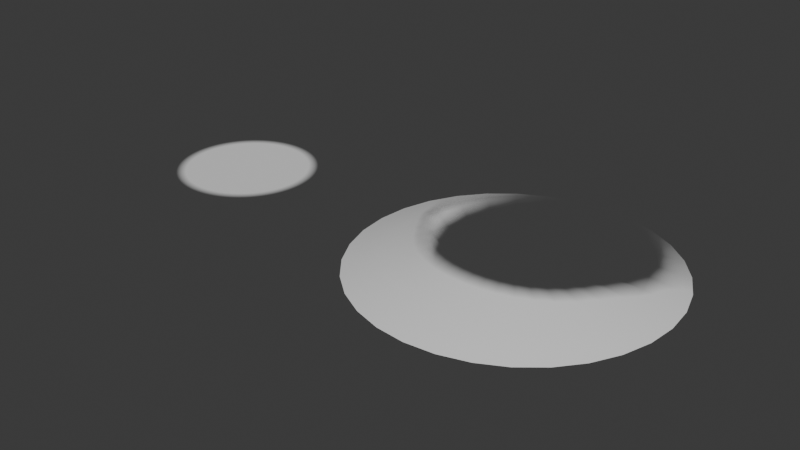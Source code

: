 # Source: Slash.blend  (saved by Blender 4.4.32; exported with 4.5.12 LTS)
import bpy
from mathutils import Matrix  # noqa: F401  (used for matrix-valued properties, if any)

bpy.ops.wm.read_factory_settings(use_empty=True)
scene = bpy.context.scene
scene.name = 'Scene'

# ---- collections
col_collection = bpy.data.collections.new('Collection'); scene.collection.children.link(col_collection)

# ---- materials (node trees are filled in below, after node groups)
mat_material_001 = bpy.data.materials.new('Material.001')
mat_material_001.surface_render_method = 'BLENDED'
mat_material_001.blend_method = 'BLEND'

# ---- node groups
ng_smooth_by_angle = bpy.data.node_groups.new('Smooth by Angle', 'GeometryNodeTree')
_s = ng_smooth_by_angle.interface.new_socket(name='Mesh', in_out='OUTPUT', socket_type='NodeSocketGeometry')
_s = ng_smooth_by_angle.interface.new_socket(name='Mesh', in_out='INPUT', socket_type='NodeSocketGeometry')
_s = ng_smooth_by_angle.interface.new_socket(name='Angle', in_out='INPUT', socket_type='NodeSocketFloat')
_s.subtype = 'ANGLE'
_s.default_value = 0.5236
_s.min_value = 0.0
_s.max_value = 3.142
_s.description = 'Maximum face angle for smooth edges'
_s = ng_smooth_by_angle.interface.new_socket(name='Ignore Sharpness', in_out='INPUT', socket_type='NodeSocketBool')
_s.force_non_field = True
ng_smooth_by_angle.description = 'Set the sharpness of mesh edges based on the angle between the neighboring faces'
ng_smooth_by_angle.is_modifier = True
_N = ng_smooth_by_angle.nodes; _L = ng_smooth_by_angle.links
n0 = _N.new('GeometryNodeSetShadeSmooth'); n0.name = 'Set Shade Smooth'; n0.location = (120, -80)
n0.domain = 'EDGE'
n1 = _N.new('GeometryNodeSetShadeSmooth'); n1.name = 'Set Shade Smooth.001'; n1.location = (300, -80)
n2 = _N.new('NodeGroupOutput'); n2.name = 'Group Output'; n2.location = (480, -80)
n3 = _N.new('GeometryNodeInputMeshEdgeAngle'); n3.name = 'Edge Angle'; n3.location = (-440, -240)
n4 = _N.new('NodeGroupInput'); n4.name = 'Group Input'; n4.location = (-80, -80)
n5 = _N.new('GeometryNodeInputEdgeSmooth'); n5.name = 'Is Edge Smooth'; n5.location = (-260, -120)
n6 = _N.new('GeometryNodeInputShadeSmooth'); n6.name = 'Is Shade Smooth'; n6.location = (-440, -397)
n7 = _N.new('FunctionNodeCompare'); n7.name = 'Compare'; n7.location = (-260, -260)
n7.operation = 'LESS_EQUAL'
n7.inputs[6].default_value = (0.0, 0.0, 0.0, 0.0)
n7.inputs[7].default_value = (0.0, 0.0, 0.0, 0.0)
n8 = _N.new('FunctionNodeBooleanMath'); n8.name = 'Boolean Math.001'; n8.location = (-80, -260)
n9 = _N.new('NodeGroupInput'); n9.name = 'Group Input.001'; n9.location = (-440, -329)
n10 = _N.new('NodeGroupInput'); n10.name = 'Group Input.002'; n10.location = (-259, -189)
n11 = _N.new('FunctionNodeBooleanMath'); n11.name = 'Boolean Math'; n11.location = (-80, -149)
n11.operation = 'OR'
n12 = _N.new('FunctionNodeBooleanMath'); n12.name = 'Boolean Math.002'; n12.location = (-260, -380)
n12.operation = 'OR'
n13 = _N.new('NodeGroupInput'); n13.name = 'Group Input.003'; n13.location = (-440, -460)
_L.new(n3.outputs[0], n7.inputs[0])
_L.new(n1.outputs[0], n2.inputs[0])
_L.new(n9.outputs[1], n7.inputs[1])
_L.new(n7.outputs[0], n8.inputs[0])
_L.new(n4.outputs[0], n0.inputs[0])
_L.new(n0.outputs[0], n1.inputs[0])
_L.new(n8.outputs[0], n0.inputs[2])
_L.new(n10.outputs[2], n11.inputs[1])
_L.new(n5.outputs[0], n11.inputs[0])
_L.new(n11.outputs[0], n0.inputs[1])
_L.new(n13.outputs[2], n12.inputs[1])
_L.new(n6.outputs[0], n12.inputs[0])
_L.new(n12.outputs[0], n8.inputs[1])
n2.is_active_output = True

# ---- material node trees
mat_material_001.use_nodes = True; mat_material_001.node_tree.nodes.clear()
_N = mat_material_001.node_tree.nodes; _L = mat_material_001.node_tree.links
n0 = _N.new('ShaderNodeBsdfPrincipled'); n0.name = 'Principled BSDF'; n0.location = (165, 300)
n1 = _N.new('ShaderNodeOutputMaterial'); n1.name = 'Material Output'; n1.location = (455, 300)
n2 = _N.new('ShaderNodeVectorMath'); n2.name = 'Vector Math'; n2.location = (-484, 222)
n2.operation = 'LENGTH'
n2.inputs[1].default_value = (1.0, 1.0, 1.0)
n3 = _N.new('ShaderNodeMapping'); n3.name = 'Mapping'; n3.location = (-708, 182)
n3.inputs[1].default_value = (-0.5, -0.5, -0.5)
n4 = _N.new('ShaderNodeTexCoord'); n4.name = 'Texture Coordinate'; n4.location = (-888, 182)
n5 = _N.new('ShaderNodeInvert'); n5.name = 'Invert Color'; n5.location = (-295, 264)
n6 = _N.new('ShaderNodeValToRGB'); n6.name = 'Color Ramp'; n6.location = (-90, 272)
while len(n6.color_ramp.elements) > 1: n6.color_ramp.elements.remove(n6.color_ramp.elements[-1])
n6.color_ramp.elements[0].position = 0.3; n6.color_ramp.elements[0].color = (0.0, 0.0, 0.0, 1.0)
_e = n6.color_ramp.elements.new(0.3432); _e.color = (1.0, 1.0, 1.0, 1.0)
_L.new(n0.outputs[0], n1.inputs[0])
_L.new(n4.outputs[2], n3.inputs[0])
_L.new(n3.outputs[0], n2.inputs[0])
_L.new(n2.outputs[1], n5.inputs[1])
_L.new(n5.outputs[0], n6.inputs[0])
_L.new(n6.outputs[0], n0.inputs[4])
n1.is_active_output = True

# ---- world
world_world = bpy.data.worlds.new('World'); scene.world = world_world
world_world.use_nodes = True; world_world.node_tree.nodes.clear()
_N = world_world.node_tree.nodes; _L = world_world.node_tree.links
n0 = _N.new('ShaderNodeOutputWorld'); n0.name = 'World Output'; n0.location = (300, 300)
n1 = _N.new('ShaderNodeBackground'); n1.name = 'Background'; n1.location = (10, 300)
n1.inputs[0].default_value = (0.05088, 0.05088, 0.05088, 1.0)
_L.new(n1.outputs[0], n0.inputs[0])
n0.is_active_output = True
world_world.color = (0.05088, 0.05088, 0.05088)
world_world.sun_shadow_jitter_overblur = 0.0

# ---- meshes
me_cylinder_001 = bpy.data.meshes.new('Cylinder.001')
me_cylinder_001.from_pydata([(-6.043e-09, 0.7675, -0.2919), (-6.043e-09, 0.7675, 0.2919), (0.1497, 0.7527, -0.2919), (0.1497, 0.7527, 0.2919), (0.2937, 0.7091, -0.2919), (0.2937, 0.7091, 0.2919), (0.4264, 0.6381, -0.2919), (0.4264, 0.6381, 0.2919), (0.5427, 0.5427, -0.2919), (0.5427, 0.5427, 0.2919), (0.6381, 0.4264, -0.2919), (0.6381, 0.4264, 0.2919), (0.7091, 0.2937, -0.2919), (0.7091, 0.2937, 0.2919), (0.7527, 0.1497, -0.2919), (0.7527, 0.1497, 0.2919), (0.7675, 2.948e-09, -0.2919), (0.7675, 2.948e-09, 0.2919), (0.7527, -0.1497, -0.2919), (0.7527, -0.1497, 0.2919), (0.7091, -0.2937, -0.2919), (0.7091, -0.2937, 0.2919), (0.6381, -0.4264, -0.2919), (0.6381, -0.4264, 0.2919), (0.5427, -0.5427, -0.2919), (0.5427, -0.5427, 0.2919), (0.4264, -0.6381, -0.2919), (0.4264, -0.6381, 0.2919), (0.2937, -0.7091, -0.2919), (0.2937, -0.7091, 0.2919), (0.1497, -0.7527, -0.2919), (0.1497, -0.7527, 0.2919), (-6.043e-09, -0.7675, -0.2919), (-6.043e-09, -0.7675, 0.2919), (-0.1497, -0.7527, -0.2919), (-0.1497, -0.7527, 0.2919), (-0.2937, -0.7091, -0.2919), (-0.2937, -0.7091, 0.2919), (-0.4264, -0.6381, -0.2919), (-0.4264, -0.6381, 0.2919), (-0.5427, -0.5427, -0.2919), (-0.5427, -0.5427, 0.2919), (-0.6381, -0.4264, -0.2919), (-0.6381, -0.4264, 0.2919), (-0.7091, -0.2937, -0.2919), (-0.7091, -0.2937, 0.2919), (-0.7527, -0.1497, -0.2919), (-0.7527, -0.1497, 0.2919), (-0.7675, 2.948e-09, -0.2919), (-0.7675, 2.948e-09, 0.2919), (-0.7527, 0.1497, -0.2919), (-0.7527, 0.1497, 0.2919), (-0.7091, 0.2937, -0.2919), (-0.7091, 0.2937, 0.2919), (-0.6381, 0.4264, -0.2919), (-0.6381, 0.4264, 0.2919), (-0.5427, 0.5427, -0.2919), (-0.5427, 0.5427, 0.2919), (-0.4264, 0.6381, -0.2919), (-0.4264, 0.6381, 0.2919), (-0.2937, 0.7091, -0.2919), (-0.2937, 0.7091, 0.2919), (-0.1497, 0.7527, -0.2919), (-0.1497, 0.7527, 0.2919), (5.387e-09, 1.533, -0.146), (5.387e-09, 1.533, 0.146), (0.2992, 1.504, 0.146), (0.2992, 1.504, -0.146), (0.5868, 1.417, 0.146), (0.5868, 1.417, -0.146), (0.8519, 1.275, 0.146), (0.8519, 1.275, -0.146), (1.084, 1.084, 0.146), (1.084, 1.084, -0.146), (1.275, 0.8519, 0.146), (1.275, 0.8519, -0.146), (1.417, 0.5868, 0.146), (1.417, 0.5868, -0.146), (1.504, 0.2992, 0.146), (1.504, 0.2992, -0.146), (1.533, 1.074e-08, 0.146), (1.533, 1.074e-08, -0.146), (1.504, -0.2992, 0.146), (1.504, -0.2992, -0.146), (1.417, -0.5868, 0.146), (1.417, -0.5868, -0.146), (1.275, -0.8519, 0.146), (1.275, -0.8519, -0.146), (1.084, -1.084, 0.146), (1.084, -1.084, -0.146), (0.8519, -1.275, 0.146), (0.8519, -1.275, -0.146), (0.5868, -1.417, 0.146), (0.5868, -1.417, -0.146), (0.2992, -1.504, 0.146), (0.2992, -1.504, -0.146), (5.387e-09, -1.533, 0.146), (5.387e-09, -1.533, -0.146), (-0.2992, -1.504, 0.146), (-0.2992, -1.504, -0.146), (-0.5868, -1.417, 0.146), (-0.5868, -1.417, -0.146), (-0.8519, -1.275, 0.146), (-0.8519, -1.275, -0.146), (-1.084, -1.084, 0.146), (-1.084, -1.084, -0.146), (-1.275, -0.8519, 0.146), (-1.275, -0.8519, -0.146), (-1.417, -0.5868, 0.146), (-1.417, -0.5868, -0.146), (-1.504, -0.2992, 0.146), (-1.504, -0.2992, -0.146), (-1.533, 1.074e-08, 0.146), (-1.533, 1.074e-08, -0.146), (-1.504, 0.2992, 0.146), (-1.504, 0.2992, -0.146), (-1.417, 0.5868, 0.146), (-1.417, 0.5868, -0.146), (-1.275, 0.8519, 0.146), (-1.275, 0.8519, -0.146), (-1.084, 1.084, 0.146), (-1.084, 1.084, -0.146), (-0.8519, 1.275, 0.146), (-0.8519, 1.275, -0.146), (-0.5868, 1.417, 0.146), (-0.5868, 1.417, -0.146), (-0.2992, 1.504, 0.146), (-0.2992, 1.504, -0.146), (1.132e-08, 1.906, 0.03518), (1.132e-08, 1.906, -0.03518), (1.273e-08, 2.032, 0.0), (0.3718, 1.869, -0.03518), (0.3718, 1.869, 0.03518), (0.3964, 1.993, 0.0), (0.7292, 1.761, -0.03518), (0.7292, 1.761, 0.03518), (0.7776, 1.877, 0.0), (1.059, 1.584, -0.03518), (1.059, 1.584, 0.03518), (1.129, 1.69, 0.0), (1.347, 1.347, -0.03518), (1.347, 1.347, 0.03518), (1.437, 1.437, 0.0), (1.584, 1.059, -0.03518), (1.584, 1.059, 0.03518), (1.69, 1.129, 0.0), (1.761, 0.7292, -0.03518), (1.761, 0.7292, 0.03518), (1.877, 0.7776, 0.0), (1.869, 0.3718, -0.03518), (1.869, 0.3718, 0.03518), (1.993, 0.3964, 0.0), (1.906, 1.453e-08, -0.03518), (1.906, 1.453e-08, 0.03518), (2.032, 1.618e-08, 0.0), (1.869, -0.3718, -0.03518), (1.869, -0.3718, 0.03518), (1.993, -0.3964, 0.0), (1.761, -0.7292, -0.03518), (1.761, -0.7292, 0.03518), (1.877, -0.7776, 0.0), (1.584, -1.059, -0.03518), (1.584, -1.059, 0.03518), (1.69, -1.129, 0.0), (1.347, -1.347, -0.03518), (1.347, -1.347, 0.03518), (1.437, -1.437, 0.0), (1.059, -1.584, -0.03518), (1.059, -1.584, 0.03518), (1.129, -1.69, 0.0), (0.7292, -1.761, -0.03518), (0.7292, -1.761, 0.03518), (0.7776, -1.877, 0.0), (0.3718, -1.869, -0.03518), (0.3718, -1.869, 0.03518), (0.3964, -1.993, 0.0), (1.132e-08, -1.906, -0.03518), (1.132e-08, -1.906, 0.03518), (1.273e-08, -2.032, 0.0), (-0.3718, -1.869, -0.03518), (-0.3718, -1.869, 0.03518), (-0.3964, -1.993, 0.0), (-0.7292, -1.761, -0.03518), (-0.7292, -1.761, 0.03518), (-0.7776, -1.877, 0.0), (-1.059, -1.584, -0.03518), (-1.059, -1.584, 0.03518), (-1.129, -1.69, 0.0), (-1.347, -1.347, -0.03518), (-1.347, -1.347, 0.03518), (-1.437, -1.437, 0.0), (-1.584, -1.059, -0.03518), (-1.584, -1.059, 0.03518), (-1.69, -1.129, 0.0), (-1.761, -0.7292, -0.03518), (-1.761, -0.7292, 0.03518), (-1.877, -0.7776, 0.0), (-1.869, -0.3718, -0.03518), (-1.869, -0.3718, 0.03518), (-1.993, -0.3964, 0.0), (-1.906, 1.453e-08, -0.03518), (-1.906, 1.453e-08, 0.03518), (-2.032, 1.618e-08, 0.0), (-1.869, 0.3718, -0.03518), (-1.869, 0.3718, 0.03518), (-1.993, 0.3964, 0.0), (-1.761, 0.7292, -0.03518), (-1.761, 0.7292, 0.03518), (-1.877, 0.7776, 0.0), (-1.584, 1.059, -0.03518), (-1.584, 1.059, 0.03518), (-1.69, 1.129, 0.0), (-1.347, 1.347, -0.03518), (-1.347, 1.347, 0.03518), (-1.437, 1.437, 0.0), (-1.059, 1.584, -0.03518), (-1.059, 1.584, 0.03518), (-1.129, 1.69, 0.0), (-0.7292, 1.761, -0.03518), (-0.7292, 1.761, 0.03518), (-0.7776, 1.877, 0.0), (-0.3718, 1.869, -0.03518), (-0.3718, 1.869, 0.03518), (-0.3964, 1.993, 0.0)], [], [(65, 1, 3, 66), (66, 3, 5, 68), (68, 5, 7, 70), (70, 7, 9, 72), (72, 9, 11, 74), (74, 11, 13, 76), (76, 13, 15, 78), (78, 15, 17, 80), (80, 17, 19, 82), (82, 19, 21, 84), (84, 21, 23, 86), (86, 23, 25, 88), (88, 25, 27, 90), (90, 27, 29, 92), (92, 29, 31, 94), (94, 31, 33, 96), (96, 33, 35, 98), (98, 35, 37, 100), (100, 37, 39, 102), (102, 39, 41, 104), (104, 41, 43, 106), (106, 43, 45, 108), (108, 45, 47, 110), (110, 47, 49, 112), (112, 49, 51, 114), (114, 51, 53, 116), (116, 53, 55, 118), (118, 55, 57, 120), (120, 57, 59, 122), (122, 59, 61, 124), (124, 61, 63, 126), (126, 63, 1, 65), (62, 127, 64, 0), (128, 65, 66, 132), (132, 66, 68, 135), (60, 125, 127, 62), (125, 218, 221, 127), (58, 123, 125, 60), (219, 124, 126, 222), (123, 215, 218, 125), (56, 121, 123, 58), (216, 122, 124, 219), (121, 212, 215, 123), (54, 119, 121, 56), (213, 120, 122, 216), (119, 209, 212, 121), (52, 117, 119, 54), (210, 118, 120, 213), (117, 206, 209, 119), (50, 115, 117, 52), (207, 116, 118, 210), (115, 203, 206, 117), (48, 113, 115, 50), (204, 114, 116, 207), (113, 200, 203, 115), (46, 111, 113, 48), (201, 112, 114, 204), (111, 197, 200, 113), (44, 109, 111, 46), (198, 110, 112, 201), (109, 194, 197, 111), (42, 107, 109, 44), (195, 108, 110, 198), (107, 191, 194, 109), (40, 105, 107, 42), (192, 106, 108, 195), (105, 188, 191, 107), (38, 103, 105, 40), (189, 104, 106, 192), (103, 185, 188, 105), (36, 101, 103, 38), (186, 102, 104, 189), (101, 182, 185, 103), (34, 99, 101, 36), (183, 100, 102, 186), (99, 179, 182, 101), (32, 97, 99, 34), (180, 98, 100, 183), (97, 176, 179, 99), (30, 95, 97, 32), (177, 96, 98, 180), (95, 173, 176, 97), (28, 93, 95, 30), (174, 94, 96, 177), (93, 170, 173, 95), (26, 91, 93, 28), (171, 92, 94, 174), (91, 167, 170, 93), (24, 89, 91, 26), (168, 90, 92, 171), (89, 164, 167, 91), (22, 87, 89, 24), (165, 88, 90, 168), (87, 161, 164, 89), (20, 85, 87, 22), (162, 86, 88, 165), (85, 158, 161, 87), (18, 83, 85, 20), (159, 84, 86, 162), (83, 155, 158, 85), (16, 81, 83, 18), (156, 82, 84, 159), (81, 152, 155, 83), (14, 79, 81, 16), (153, 80, 82, 156), (79, 149, 152, 81), (12, 77, 79, 14), (150, 78, 80, 153), (77, 146, 149, 79), (10, 75, 77, 12), (147, 76, 78, 150), (75, 143, 146, 77), (8, 73, 75, 10), (144, 74, 76, 147), (73, 140, 143, 75), (6, 71, 73, 8), (141, 72, 74, 144), (71, 137, 140, 73), (4, 69, 71, 6), (138, 70, 72, 141), (69, 134, 137, 71), (2, 67, 69, 4), (135, 68, 70, 138), (67, 131, 134, 69), (0, 64, 67, 2), (127, 221, 129, 64), (222, 126, 65, 128), (222, 128, 130, 223), (223, 130, 129, 221), (219, 222, 223, 220), (220, 223, 221, 218), (216, 219, 220, 217), (217, 220, 218, 215), (213, 216, 217, 214), (214, 217, 215, 212), (210, 213, 214, 211), (211, 214, 212, 209), (207, 210, 211, 208), (208, 211, 209, 206), (204, 207, 208, 205), (205, 208, 206, 203), (201, 204, 205, 202), (202, 205, 203, 200), (198, 201, 202, 199), (199, 202, 200, 197), (195, 198, 199, 196), (196, 199, 197, 194), (192, 195, 196, 193), (193, 196, 194, 191), (189, 192, 193, 190), (190, 193, 191, 188), (186, 189, 190, 187), (187, 190, 188, 185), (183, 186, 187, 184), (184, 187, 185, 182), (180, 183, 184, 181), (181, 184, 182, 179), (177, 180, 181, 178), (178, 181, 179, 176), (174, 177, 178, 175), (175, 178, 176, 173), (171, 174, 175, 172), (172, 175, 173, 170), (168, 171, 172, 169), (169, 172, 170, 167), (165, 168, 169, 166), (166, 169, 167, 164), (162, 165, 166, 163), (163, 166, 164, 161), (159, 162, 163, 160), (160, 163, 161, 158), (156, 159, 160, 157), (157, 160, 158, 155), (153, 156, 157, 154), (154, 157, 155, 152), (150, 153, 154, 151), (151, 154, 152, 149), (147, 150, 151, 148), (148, 151, 149, 146), (144, 147, 148, 145), (145, 148, 146, 143), (141, 144, 145, 142), (142, 145, 143, 140), (138, 141, 142, 139), (139, 142, 140, 137), (135, 138, 139, 136), (136, 139, 137, 134), (132, 135, 136, 133), (133, 136, 134, 131), (128, 132, 133, 130), (130, 133, 131, 129), (64, 129, 131, 67)])
me_cylinder_001.polygons.foreach_set('use_smooth', [True] * 192)
_uv = me_cylinder_001.uv_layers.new(name='UVMap')
_uv.uv.foreach_set('vector', [0.9945, 0.75, 0.9945, 1.0, 0.9953, 1.0, 0.9953, 0.75, 0.9953, 0.75, 0.9953, 1.0, 0.9925, 1.0, 0.9925, 0.75, 0.9925, 0.75, 0.9925, 1.0, 0.9849, 1.0, 0.9849, 0.75, 0.9849, 0.75, 0.9849, 1.0, 0.9712, 1.0, 0.9712, 0.75, 0.9712, 0.75, 0.9712, 1.0, 0.9498, 1.0, 0.9498, 0.75, 0.9498, 0.75, 0.9498, 1.0, 0.9192, 1.0, 0.9192, 0.75, 0.9192, 0.75, 0.9192, 1.0, 0.8776, 1.0, 0.8776, 0.75, 0.8776, 0.75, 0.8776, 1.0, 0.8231, 1.0, 0.8231, 0.75, 0.8231, 0.75, 0.8231, 1.0, 0.7776, 1.0, 0.7776, 0.75, 0.7776, 0.75, 0.7776, 1.0, 0.7438, 1.0, 0.7438, 0.75, 0.7438, 0.75, 0.7438, 1.0, 0.708, 1.0, 0.708, 0.75, 0.708, 0.75, 0.708, 1.0, 0.6703, 1.0, 0.6703, 0.75, 0.6703, 0.75, 0.6703, 1.0, 0.6306, 1.0, 0.6306, 0.75, 0.6306, 0.75, 0.6306, 1.0, 0.589, 1.0, 0.589, 0.75, 0.589, 0.75, 0.589, 1.0, 0.5445, 1.0, 0.5445, 0.75, 0.5445, 0.75, 0.5445, 1.0, 0.5, 1.0, 0.5, 0.75, 0.5, 0.75, 0.5, 1.0, 0.4555, 1.0, 0.4555, 0.75, 0.4555, 0.75, 0.4555, 1.0, 0.411, 1.0, 0.411, 0.75, 0.411, 0.75, 0.411, 1.0, 0.3694, 1.0, 0.3694, 0.75, 0.3694, 0.75, 0.3694, 1.0, 0.3297, 1.0, 0.3297, 0.75, 0.3297, 0.75, 0.3297, 1.0, 0.292, 1.0, 0.292, 0.75, 0.292, 0.75, 0.292, 1.0, 0.2562, 1.0, 0.2562, 0.75, 0.2562, 0.75, 0.2562, 1.0, 0.2224, 1.0, 0.2224, 0.75, 0.2224, 0.75, 0.2224, 1.0, 0.1769, 1.0, 0.1769, 0.75, 0.1769, 0.75, 0.1769, 1.0, 0.1224, 1.0, 0.1224, 0.75, 0.1224, 0.75, 0.1224, 1.0, 0.08079, 1.0, 0.08079, 0.75, 0.08079, 0.75, 0.08079, 1.0, 0.05018, 1.0, 0.05018, 0.75, 0.05018, 0.75, 0.05018, 1.0, 0.02882, 1.0, 0.02882, 0.75, 0.02882, 0.75, 0.02882, 1.0, 0.01509, 1.0, 0.01509, 0.75, 0.01509, 0.75, 0.01509, 1.0, 0.007509, 1.0, 0.007509, 0.75, 0.007509, 0.75, 0.007509, 1.0, 0.004709, 1.0, 0.004709, 0.75, 0.004709, 0.75, 0.004709, 1.0, 0.005464, 1.0, 0.005464, 0.75, 0.004709, 0.0, 0.004709, 0.25, 0.005464, 0.25, 0.005464, 0.0, 0.9945, 0.5603, 0.9945, 0.75, 0.9953, 0.75, 0.9953, 0.5603, 0.9953, 0.5603, 0.9953, 0.75, 0.9925, 0.75, 0.9925, 0.5603, 0.007509, 0.0, 0.007509, 0.25, 0.004709, 0.25, 0.004709, 0.0, 0.007509, 0.25, 0.007509, 0.4397, 0.004709, 0.4397, 0.004709, 0.25, 0.01509, 0.0, 0.01509, 0.25, 0.007509, 0.25, 0.007509, 0.0, 0.007509, 0.5603, 0.007509, 0.75, 0.004709, 0.75, 0.004709, 0.5603, 0.01509, 0.25, 0.01509, 0.4397, 0.007509, 0.4397, 0.007509, 0.25, 0.02882, 0.0, 0.02882, 0.25, 0.01509, 0.25, 0.01509, 0.0, 0.01509, 0.5603, 0.01509, 0.75, 0.007509, 0.75, 0.007509, 0.5603, 0.02882, 0.25, 0.02882, 0.4397, 0.01509, 0.4397, 0.01509, 0.25, 0.05018, 0.0, 0.05018, 0.25, 0.02882, 0.25, 0.02882, 0.0, 0.02882, 0.5603, 0.02882, 0.75, 0.01509, 0.75, 0.01509, 0.5603, 0.05018, 0.25, 0.05018, 0.4397, 0.02882, 0.4397, 0.02882, 0.25, 0.08079, 0.0, 0.08079, 0.25, 0.05018, 0.25, 0.05018, 0.0, 0.05018, 0.5603, 0.05018, 0.75, 0.02882, 0.75, 0.02882, 0.5603, 0.08079, 0.25, 0.08079, 0.4397, 0.05018, 0.4397, 0.05018, 0.25, 0.1224, 0.0, 0.1224, 0.25, 0.08079, 0.25, 0.08079, 0.0, 0.08079, 0.5603, 0.08079, 0.75, 0.05018, 0.75, 0.05018, 0.5603, 0.1224, 0.25, 0.1224, 0.4397, 0.08079, 0.4397, 0.08079, 0.25, 0.1769, 0.0, 0.1769, 0.25, 0.1224, 0.25, 0.1224, 0.0, 0.1224, 0.5603, 0.1224, 0.75, 0.08079, 0.75, 0.08079, 0.5603, 0.1769, 0.25, 0.1769, 0.4397, 0.1224, 0.4397, 0.1224, 0.25, 0.2224, 0.0, 0.2224, 0.25, 0.1769, 0.25, 0.1769, 0.0, 0.1769, 0.5603, 0.1769, 0.75, 0.1224, 0.75, 0.1224, 0.5603, 0.2224, 0.25, 0.2224, 0.4397, 0.1769, 0.4397, 0.1769, 0.25, 0.2562, 0.0, 0.2562, 0.25, 0.2224, 0.25, 0.2224, 0.0, 0.2224, 0.5603, 0.2224, 0.75, 0.1769, 0.75, 0.1769, 0.5603, 0.2562, 0.25, 0.2562, 0.4397, 0.2224, 0.4397, 0.2224, 0.25, 0.292, 0.0, 0.292, 0.25, 0.2562, 0.25, 0.2562, 0.0, 0.2562, 0.5603, 0.2562, 0.75, 0.2224, 0.75, 0.2224, 0.5603, 0.292, 0.25, 0.292, 0.4397, 0.2562, 0.4397, 0.2562, 0.25, 0.3297, 0.0, 0.3297, 0.25, 0.292, 0.25, 0.292, 0.0, 0.292, 0.5603, 0.292, 0.75, 0.2562, 0.75, 0.2562, 0.5603, 0.3297, 0.25, 0.3297, 0.4397, 0.292, 0.4397, 0.292, 0.25, 0.3694, 0.0, 0.3694, 0.25, 0.3297, 0.25, 0.3297, 0.0, 0.3297, 0.5603, 0.3297, 0.75, 0.292, 0.75, 0.292, 0.5603, 0.3694, 0.25, 0.3694, 0.4397, 0.3297, 0.4397, 0.3297, 0.25, 0.411, 0.0, 0.411, 0.25, 0.3694, 0.25, 0.3694, 0.0, 0.3694, 0.5603, 0.3694, 0.75, 0.3297, 0.75, 0.3297, 0.5603, 0.411, 0.25, 0.411, 0.4397, 0.3694, 0.4397, 0.3694, 0.25, 0.4555, 0.0, 0.4555, 0.25, 0.411, 0.25, 0.411, 0.0, 0.411, 0.5603, 0.411, 0.75, 0.3694, 0.75, 0.3694, 0.5603, 0.4555, 0.25, 0.4555, 0.4397, 0.411, 0.4397, 0.411, 0.25, 0.5, 0.0, 0.5, 0.25, 0.4555, 0.25, 0.4555, 0.0, 0.4555, 0.5603, 0.4555, 0.75, 0.411, 0.75, 0.411, 0.5603, 0.5, 0.25, 0.5, 0.4397, 0.4555, 0.4397, 0.4555, 0.25, 0.5445, 0.0, 0.5445, 0.25, 0.5, 0.25, 0.5, 0.0, 0.5, 0.5603, 0.5, 0.75, 0.4555, 0.75, 0.4555, 0.5603, 0.5445, 0.25, 0.5445, 0.4397, 0.5, 0.4397, 0.5, 0.25, 0.589, 0.0, 0.589, 0.25, 0.5445, 0.25, 0.5445, 0.0, 0.5445, 0.5603, 0.5445, 0.75, 0.5, 0.75, 0.5, 0.5603, 0.589, 0.25, 0.589, 0.4397, 0.5445, 0.4397, 0.5445, 0.25, 0.6306, 0.0, 0.6306, 0.25, 0.589, 0.25, 0.589, 0.0, 0.589, 0.5603, 0.589, 0.75, 0.5445, 0.75, 0.5445, 0.5603, 0.6306, 0.25, 0.6306, 0.4397, 0.589, 0.4397, 0.589, 0.25, 0.6703, 0.0, 0.6703, 0.25, 0.6306, 0.25, 0.6306, 0.0, 0.6306, 0.5603, 0.6306, 0.75, 0.589, 0.75, 0.589, 0.5603, 0.6703, 0.25, 0.6703, 0.4397, 0.6306, 0.4397, 0.6306, 0.25, 0.708, 0.0, 0.708, 0.25, 0.6703, 0.25, 0.6703, 0.0, 0.6703, 0.5603, 0.6703, 0.75, 0.6306, 0.75, 0.6306, 0.5603, 0.708, 0.25, 0.708, 0.4397, 0.6703, 0.4397, 0.6703, 0.25, 0.7438, 0.0, 0.7438, 0.25, 0.708, 0.25, 0.708, 0.0, 0.708, 0.5603, 0.708, 0.75, 0.6703, 0.75, 0.6703, 0.5603, 0.7438, 0.25, 0.7438, 0.4397, 0.708, 0.4397, 0.708, 0.25, 0.7776, 0.0, 0.7776, 0.25, 0.7438, 0.25, 0.7438, 0.0, 0.7438, 0.5603, 0.7438, 0.75, 0.708, 0.75, 0.708, 0.5603, 0.7776, 0.25, 0.7776, 0.4397, 0.7438, 0.4397, 0.7438, 0.25, 0.8231, 0.0, 0.8231, 0.25, 0.7776, 0.25, 0.7776, 0.0, 0.7776, 0.5603, 0.7776, 0.75, 0.7438, 0.75, 0.7438, 0.5603, 0.8231, 0.25, 0.8231, 0.4397, 0.7776, 0.4397, 0.7776, 0.25, 0.8776, 0.0, 0.8776, 0.25, 0.8231, 0.25, 0.8231, 0.0, 0.8231, 0.5603, 0.8231, 0.75, 0.7776, 0.75, 0.7776, 0.5603, 0.8776, 0.25, 0.8776, 0.4397, 0.8231, 0.4397, 0.8231, 0.25, 0.9192, 0.0, 0.9192, 0.25, 0.8776, 0.25, 0.8776, 0.0, 0.8776, 0.5603, 0.8776, 0.75, 0.8231, 0.75, 0.8231, 0.5603, 0.9192, 0.25, 0.9192, 0.4397, 0.8776, 0.4397, 0.8776, 0.25, 0.9498, 0.0, 0.9498, 0.25, 0.9192, 0.25, 0.9192, 0.0, 0.9192, 0.5603, 0.9192, 0.75, 0.8776, 0.75, 0.8776, 0.5603, 0.9498, 0.25, 0.9498, 0.4397, 0.9192, 0.4397, 0.9192, 0.25, 0.9712, 0.0, 0.9712, 0.25, 0.9498, 0.25, 0.9498, 0.0, 0.9498, 0.5603, 0.9498, 0.75, 0.9192, 0.75, 0.9192, 0.5603, 0.9712, 0.25, 0.9712, 0.4397, 0.9498, 0.4397, 0.9498, 0.25, 0.9849, 0.0, 0.9849, 0.25, 0.9712, 0.25, 0.9712, 0.0, 0.9712, 0.5603, 0.9712, 0.75, 0.9498, 0.75, 0.9498, 0.5603, 0.9849, 0.25, 0.9849, 0.4397, 0.9712, 0.4397, 0.9712, 0.25, 0.9925, 0.0, 0.9925, 0.25, 0.9849, 0.25, 0.9849, 0.0, 0.9849, 0.5603, 0.9849, 0.75, 0.9712, 0.75, 0.9712, 0.5603, 0.9925, 0.25, 0.9925, 0.4397, 0.9849, 0.4397, 0.9849, 0.25, 0.9953, 0.0, 0.9953, 0.25, 0.9925, 0.25, 0.9925, 0.0, 0.9925, 0.5603, 0.9925, 0.75, 0.9849, 0.75, 0.9849, 0.5603, 0.9953, 0.25, 0.9953, 0.4397, 0.9925, 0.4397, 0.9925, 0.25, 0.9945, 0.0, 0.9945, 0.25, 0.9953, 0.25, 0.9953, 0.0, 0.004709, 0.25, 0.004709, 0.4397, 0.005464, 0.4397, 0.005464, 0.25, 0.004709, 0.5603, 0.004709, 0.75, 0.005464, 0.75, 0.005464, 0.5603, 0.004709, 0.5603, 0.005464, 0.5603, 0.00543, 0.5, 0.004692, 0.5, 0.004692, 0.5, 0.00543, 0.5, 0.005464, 0.4397, 0.004709, 0.4397, 0.007509, 0.5603, 0.004709, 0.5603, 0.004692, 0.5, 0.007488, 0.5, 0.007488, 0.5, 0.004692, 0.5, 0.004709, 0.4397, 0.007509, 0.4397, 0.01509, 0.5603, 0.007509, 0.5603, 0.007488, 0.5, 0.01506, 0.5, 0.01506, 0.5, 0.007488, 0.5, 0.007509, 0.4397, 0.01509, 0.4397, 0.02882, 0.5603, 0.01509, 0.5603, 0.01506, 0.5, 0.02878, 0.5, 0.02878, 0.5, 0.01506, 0.5, 0.01509, 0.4397, 0.02882, 0.4397, 0.05018, 0.5603, 0.02882, 0.5603, 0.02878, 0.5, 0.05012, 0.5, 0.05012, 0.5, 0.02878, 0.5, 0.02882, 0.4397, 0.05018, 0.4397, 0.08079, 0.5603, 0.05018, 0.5603, 0.05012, 0.5, 0.08071, 0.5, 0.08071, 0.5, 0.05012, 0.5, 0.05018, 0.4397, 0.08079, 0.4397, 0.1224, 0.5603, 0.08079, 0.5603, 0.08071, 0.5, 0.1223, 0.5, 0.1223, 0.5, 0.08071, 0.5, 0.08079, 0.4397, 0.1224, 0.4397, 0.1769, 0.5603, 0.1224, 0.5603, 0.1223, 0.5, 0.1768, 0.5, 0.1768, 0.5, 0.1223, 0.5, 0.1224, 0.4397, 0.1769, 0.4397, 0.2224, 0.5603, 0.1769, 0.5603, 0.1768, 0.5, 0.2224, 0.5, 0.2224, 0.5, 0.1768, 0.5, 0.1769, 0.4397, 0.2224, 0.4397, 0.2562, 0.5603, 0.2224, 0.5603, 0.2224, 0.5, 0.2563, 0.5, 0.2563, 0.5, 0.2224, 0.5, 0.2224, 0.4397, 0.2562, 0.4397, 0.292, 0.5603, 0.2562, 0.5603, 0.2563, 0.5, 0.292, 0.5, 0.292, 0.5, 0.2563, 0.5, 0.2562, 0.4397, 0.292, 0.4397, 0.3297, 0.5603, 0.292, 0.5603, 0.292, 0.5, 0.3297, 0.5, 0.3297, 0.5, 0.292, 0.5, 0.292, 0.4397, 0.3297, 0.4397, 0.3694, 0.5603, 0.3297, 0.5603, 0.3297, 0.5, 0.3694, 0.5, 0.3694, 0.5, 0.3297, 0.5, 0.3297, 0.4397, 0.3694, 0.4397, 0.411, 0.5603, 0.3694, 0.5603, 0.3694, 0.5, 0.411, 0.5, 0.411, 0.5, 0.3694, 0.5, 0.3694, 0.4397, 0.411, 0.4397, 0.4555, 0.5603, 0.411, 0.5603, 0.411, 0.5, 0.4555, 0.5, 0.4555, 0.5, 0.411, 0.5, 0.411, 0.4397, 0.4555, 0.4397, 0.5, 0.5603, 0.4555, 0.5603, 0.4555, 0.5, 0.5, 0.5, 0.5, 0.5, 0.4555, 0.5, 0.4555, 0.4397, 0.5, 0.4397, 0.5445, 0.5603, 0.5, 0.5603, 0.5, 0.5, 0.5445, 0.5, 0.5445, 0.5, 0.5, 0.5, 0.5, 0.4397, 0.5445, 0.4397, 0.589, 0.5603, 0.5445, 0.5603, 0.5445, 0.5, 0.589, 0.5, 0.589, 0.5, 0.5445, 0.5, 0.5445, 0.4397, 0.589, 0.4397, 0.6306, 0.5603, 0.589, 0.5603, 0.589, 0.5, 0.6306, 0.5, 0.6306, 0.5, 0.589, 0.5, 0.589, 0.4397, 0.6306, 0.4397, 0.6703, 0.5603, 0.6306, 0.5603, 0.6306, 0.5, 0.6703, 0.5, 0.6703, 0.5, 0.6306, 0.5, 0.6306, 0.4397, 0.6703, 0.4397, 0.708, 0.5603, 0.6703, 0.5603, 0.6703, 0.5, 0.708, 0.5, 0.708, 0.5, 0.6703, 0.5, 0.6703, 0.4397, 0.708, 0.4397, 0.7438, 0.5603, 0.708, 0.5603, 0.708, 0.5, 0.7437, 0.5, 0.7437, 0.5, 0.708, 0.5, 0.708, 0.4397, 0.7438, 0.4397, 0.7776, 0.5603, 0.7438, 0.5603, 0.7437, 0.5, 0.7776, 0.5, 0.7776, 0.5, 0.7437, 0.5, 0.7438, 0.4397, 0.7776, 0.4397, 0.8231, 0.5603, 0.7776, 0.5603, 0.7776, 0.5, 0.8232, 0.5, 0.8232, 0.5, 0.7776, 0.5, 0.7776, 0.4397, 0.8231, 0.4397, 0.8776, 0.5603, 0.8231, 0.5603, 0.8232, 0.5, 0.8777, 0.5, 0.8777, 0.5, 0.8232, 0.5, 0.8231, 0.4397, 0.8776, 0.4397, 0.9192, 0.5603, 0.8776, 0.5603, 0.8777, 0.5, 0.9193, 0.5, 0.9193, 0.5, 0.8777, 0.5, 0.8776, 0.4397, 0.9192, 0.4397, 0.9498, 0.5603, 0.9192, 0.5603, 0.9193, 0.5, 0.9499, 0.5, 0.9499, 0.5, 0.9193, 0.5, 0.9192, 0.4397, 0.9498, 0.4397, 0.9712, 0.5603, 0.9498, 0.5603, 0.9499, 0.5, 0.9712, 0.5, 0.9712, 0.5, 0.9499, 0.5, 0.9498, 0.4397, 0.9712, 0.4397, 0.9849, 0.5603, 0.9712, 0.5603, 0.9712, 0.5, 0.9849, 0.5, 0.9849, 0.5, 0.9712, 0.5, 0.9712, 0.4397, 0.9849, 0.4397, 0.9925, 0.5603, 0.9849, 0.5603, 0.9849, 0.5, 0.9925, 0.5, 0.9925, 0.5, 0.9849, 0.5, 0.9849, 0.4397, 0.9925, 0.4397, 0.9953, 0.5603, 0.9925, 0.5603, 0.9925, 0.5, 0.9953, 0.5, 0.9953, 0.5, 0.9925, 0.5, 0.9925, 0.4397, 0.9953, 0.4397, 0.9945, 0.5603, 0.9953, 0.5603, 0.9953, 0.5, 0.9946, 0.5, 0.9946, 0.5, 0.9953, 0.5, 0.9953, 0.4397, 0.9945, 0.4397, 0.9945, 0.25, 0.9945, 0.4397, 0.9953, 0.4397, 0.9953, 0.25])
me_cylinder_001.materials.append(mat_material_001)
me_cylinder_001.update()
me_cylinder_001.normals_split_custom_set([tuple(v) for v in zip(*[iter([0.0, 0.2395, 0.9709, -1.117e-09, 0.1872, 0.9823, 0.03652, 0.1836, 0.9823, 0.04673, 0.2349, 0.9709, 0.04673, 0.2349, 0.9709, 0.03652, 0.1836, 0.9823, 0.07163, 0.1729, 0.9823, 0.09165, 0.2213, 0.9709, 0.09165, 0.2213, 0.9709, 0.07163, 0.1729, 0.9823, 0.104, 0.1556, 0.9823, 0.1331, 0.1991, 0.9709, 0.1331, 0.1991, 0.9709, 0.104, 0.1556, 0.9823, 0.1324, 0.1324, 0.9823, 0.1694, 0.1694, 0.9709, 0.1694, 0.1694, 0.9709, 0.1324, 0.1324, 0.9823, 0.1556, 0.104, 0.9823, 0.1991, 0.1331, 0.9709, 0.1991, 0.1331, 0.9709, 0.1556, 0.104, 0.9823, 0.1729, 0.07163, 0.9823, 0.2213, 0.09165, 0.9709, 0.2213, 0.09165, 0.9709, 0.1729, 0.07163, 0.9823, 0.1836, 0.03652, 0.9823, 0.2349, 0.04673, 0.9709, 0.2349, 0.04673, 0.9709, 0.1836, 0.03652, 0.9823, 0.1872, -1.117e-09, 0.9823, 0.2395, -5.943e-10, 0.9709, 0.2395, -5.943e-10, 0.9709, 0.1872, -1.117e-09, 0.9823, 0.1836, -0.03652, 0.9823, 0.2349, -0.04673, 0.9709, 0.2349, -0.04673, 0.9709, 0.1836, -0.03652, 0.9823, 0.1729, -0.07163, 0.9823, 0.2213, -0.09165, 0.9709, 0.2213, -0.09165, 0.9709, 0.1729, -0.07163, 0.9823, 0.1556, -0.104, 0.9823, 0.1991, -0.1331, 0.9709, 0.1991, -0.1331, 0.9709, 0.1556, -0.104, 0.9823, 0.1324, -0.1324, 0.9823, 0.1694, -0.1694, 0.9709, 0.1694, -0.1694, 0.9709, 0.1324, -0.1324, 0.9823, 0.104, -0.1556, 0.9823, 0.1331, -0.1991, 0.9709, 0.1331, -0.1991, 0.9709, 0.104, -0.1556, 0.9823, 0.07163, -0.1729, 0.9823, 0.09165, -0.2213, 0.9709, 0.09165, -0.2213, 0.9709, 0.07163, -0.1729, 0.9823, 0.03652, -0.1836, 0.9823, 0.04673, -0.2349, 0.9709, 0.04673, -0.2349, 0.9709, 0.03652, -0.1836, 0.9823, -5.587e-10, -0.1872, 0.9823, -4.754e-09, -0.2395, 0.9709, -4.754e-09, -0.2395, 0.9709, -5.587e-10, -0.1872, 0.9823, -0.03652, -0.1836, 0.9823, -0.04673, -0.2349, 0.9709, -0.04673, -0.2349, 0.9709, -0.03652, -0.1836, 0.9823, -0.07163, -0.1729, 0.9823, -0.09165, -0.2213, 0.9709, -0.09165, -0.2213, 0.9709, -0.07163, -0.1729, 0.9823, -0.104, -0.1556, 0.9823, -0.1331, -0.1991, 0.9709, -0.1331, -0.1991, 0.9709, -0.104, -0.1556, 0.9823, -0.1324, -0.1324, 0.9823, -0.1694, -0.1694, 0.9709, -0.1694, -0.1694, 0.9709, -0.1324, -0.1324, 0.9823, -0.1556, -0.104, 0.9823, -0.1991, -0.1331, 0.9709, -0.1991, -0.1331, 0.9709, -0.1556, -0.104, 0.9823, -0.1729, -0.07163, 0.9823, -0.2213, -0.09165, 0.9709, -0.2213, -0.09165, 0.9709, -0.1729, -0.07163, 0.9823, -0.1836, -0.03652, 0.9823, -0.2349, -0.04673, 0.9709, -0.2349, -0.04673, 0.9709, -0.1836, -0.03652, 0.9823, -0.1872, -1.117e-09, 0.9823, -0.2395, -1.783e-09, 0.9709, -0.2395, -1.783e-09, 0.9709, -0.1872, -1.117e-09, 0.9823, -0.1836, 0.03652, 0.9823, -0.2349, 0.04673, 0.9709, -0.2349, 0.04673, 0.9709, -0.1836, 0.03652, 0.9823, -0.1729, 0.07163, 0.9823, -0.2213, 0.09165, 0.9709, -0.2213, 0.09165, 0.9709, -0.1729, 0.07163, 0.9823, -0.1556, 0.104, 0.9823, -0.1991, 0.1331, 0.9709, -0.1991, 0.1331, 0.9709, -0.1556, 0.104, 0.9823, -0.1324, 0.1324, 0.9823, -0.1694, 0.1694, 0.9709, -0.1694, 0.1694, 0.9709, -0.1324, 0.1324, 0.9823, -0.104, 0.1556, 0.9823, -0.1331, 0.1991, 0.9709, -0.1331, 0.1991, 0.9709, -0.104, 0.1556, 0.9823, -0.07163, 0.1729, 0.9823, -0.09165, 0.2213, 0.9709, -0.09165, 0.2213, 0.9709, -0.07163, 0.1729, 0.9823, -0.03652, 0.1836, 0.9823, -0.04673, 0.2349, 0.9709, -0.04673, 0.2349, 0.9709, -0.03652, 0.1836, 0.9823, -1.117e-09, 0.1872, 0.9823, 0.0, 0.2395, 0.9709, -0.03652, 0.1836, -0.9823, -0.04673, 0.2349, -0.9709, -1.07e-08, 0.2395, -0.9709, -1.117e-09, 0.1872, -0.9823, 1.186e-09, 0.2762, 0.9611, 0.0, 0.2395, 0.9709, 0.04673, 0.2349, 0.9709, 0.05389, 0.2709, 0.9611, 0.05389, 0.2709, 0.9611, 0.04673, 0.2349, 0.9709, 0.09165, 0.2213, 0.9709, 0.1057, 0.2552, 0.9611, -0.07163, 0.1729, -0.9823, -0.09165, 0.2213, -0.9709, -0.04673, 0.2349, -0.9709, -0.03652, 0.1836, -0.9823, -0.09165, 0.2213, -0.9709, -0.1057, 0.2552, -0.9611, -0.05389, 0.2709, -0.9611, -0.04673, 0.2349, -0.9709, -0.104, 0.1556, -0.9823, -0.1331, 0.1991, -0.9709, -0.09165, 0.2213, -0.9709, -0.07163, 0.1729, -0.9823, -0.1057, 0.2552, 0.9611, -0.09165, 0.2213, 0.9709, -0.04673, 0.2349, 0.9709, -0.05389, 0.2709, 0.9611, -0.1331, 0.1991, -0.9709, -0.1535, 0.2297, -0.9611, -0.1057, 0.2552, -0.9611, -0.09165, 0.2213, -0.9709, -0.1324, 0.1324, -0.9823, -0.1694, 0.1694, -0.9709, -0.1331, 0.1991, -0.9709, -0.104, 0.1556, -0.9823, -0.1535, 0.2297, 0.9611, -0.1331, 0.1991, 0.9709, -0.09165, 0.2213, 0.9709, -0.1057, 0.2552, 0.9611, -0.1694, 0.1694, -0.9709, -0.1953, 0.1953, -0.9611, -0.1535, 0.2297, -0.9611, -0.1331, 0.1991, -0.9709, -0.1556, 0.104, -0.9823, -0.1991, 0.1331, -0.9709, -0.1694, 0.1694, -0.9709, -0.1324, 0.1324, -0.9823, -0.1953, 0.1953, 0.9611, -0.1694, 0.1694, 0.9709, -0.1331, 0.1991, 0.9709, -0.1535, 0.2297, 0.9611, -0.1991, 0.1331, -0.9709, -0.2297, 0.1535, -0.9611, -0.1953, 0.1953, -0.9611, -0.1694, 0.1694, -0.9709, -0.1729, 0.07163, -0.9823, -0.2213, 0.09165, -0.9709, -0.1991, 0.1331, -0.9709, -0.1556, 0.104, -0.9823, -0.2297, 0.1535, 0.9611, -0.1991, 0.1331, 0.9709, -0.1694, 0.1694, 0.9709, -0.1953, 0.1953, 0.9611, -0.2213, 0.09165, -0.9709, -0.2552, 0.1057, -0.9611, -0.2297, 0.1535, -0.9611, -0.1991, 0.1331, -0.9709, -0.1836, 0.03652, -0.9823, -0.2349, 0.04673, -0.9709, -0.2213, 0.09165, -0.9709, -0.1729, 0.07163, -0.9823, -0.2552, 0.1057, 0.9611, -0.2213, 0.09165, 0.9709, -0.1991, 0.1331, 0.9709, -0.2297, 0.1535, 0.9611, -0.2349, 0.04673, -0.9709, -0.2709, 0.05389, -0.9611, -0.2552, 0.1057, -0.9611, -0.2213, 0.09165, -0.9709, -0.1872, -1.117e-09, -0.9823, -0.2395, -1.783e-09, -0.9709, -0.2349, 0.04673, -0.9709, -0.1836, 0.03652, -0.9823, -0.2709, 0.05389, 0.9611, -0.2349, 0.04673, 0.9709, -0.2213, 0.09165, 0.9709, -0.2552, 0.1057, 0.9611, -0.2395, -1.783e-09, -0.9709, -0.2762, 0.0, -0.9611, -0.2709, 0.05389, -0.9611, -0.2349, 0.04673, -0.9709, -0.1836, -0.03652, -0.9823, -0.2349, -0.04673, -0.9709, -0.2395, -1.783e-09, -0.9709, -0.1872, -1.117e-09, -0.9823, -0.2762, -5.93e-10, 0.9611, -0.2395, -1.783e-09, 0.9709, -0.2349, 0.04673, 0.9709, -0.2709, 0.05389, 0.9611, -0.2349, -0.04673, -0.9709, -0.2709, -0.05389, -0.9611, -0.2762, 0.0, -0.9611, -0.2395, -1.783e-09, -0.9709, -0.1729, -0.07163, -0.9823, -0.2213, -0.09165, -0.9709, -0.2349, -0.04673, -0.9709, -0.1836, -0.03652, -0.9823, -0.2709, -0.05389, 0.9611, -0.2349, -0.04673, 0.9709, -0.2395, -1.783e-09, 0.9709, -0.2762, -5.93e-10, 0.9611, -0.2213, -0.09165, -0.9709, -0.2552, -0.1057, -0.9611, -0.2709, -0.05389, -0.9611, -0.2349, -0.04673, -0.9709, -0.1556, -0.104, -0.9823, -0.1991, -0.1331, -0.9709, -0.2213, -0.09165, -0.9709, -0.1729, -0.07163, -0.9823, -0.2552, -0.1057, 0.9611, -0.2213, -0.09165, 0.9709, -0.2349, -0.04673, 0.9709, -0.2709, -0.05389, 0.9611, -0.1991, -0.1331, -0.9709, -0.2297, -0.1535, -0.9611, -0.2552, -0.1057, -0.9611, -0.2213, -0.09165, -0.9709, -0.1324, -0.1324, -0.9823, -0.1694, -0.1694, -0.9709, -0.1991, -0.1331, -0.9709, -0.1556, -0.104, -0.9823, -0.2297, -0.1535, 0.9611, -0.1991, -0.1331, 0.9709, -0.2213, -0.09165, 0.9709, -0.2552, -0.1057, 0.9611, -0.1694, -0.1694, -0.9709, -0.1953, -0.1953, -0.9611, -0.2297, -0.1535, -0.9611, -0.1991, -0.1331, -0.9709, -0.104, -0.1556, -0.9823, -0.1331, -0.1991, -0.9709, -0.1694, -0.1694, -0.9709, -0.1324, -0.1324, -0.9823, -0.1953, -0.1953, 0.9611, -0.1694, -0.1694, 0.9709, -0.1991, -0.1331, 0.9709, -0.2297, -0.1535, 0.9611, -0.1331, -0.1991, -0.9709, -0.1535, -0.2297, -0.9611, -0.1953, -0.1953, -0.9611, -0.1694, -0.1694, -0.9709, -0.07163, -0.1729, -0.9823, -0.09165, -0.2213, -0.9709, -0.1331, -0.1991, -0.9709, -0.104, -0.1556, -0.9823, -0.1535, -0.2297, 0.9611, -0.1331, -0.1991, 0.9709, -0.1694, -0.1694, 0.9709, -0.1953, -0.1953, 0.9611, -0.09165, -0.2213, -0.9709, -0.1057, -0.2552, -0.9611, -0.1535, -0.2297, -0.9611, -0.1331, -0.1991, -0.9709, -0.03652, -0.1836, -0.9823, -0.04673, -0.2349, -0.9709, -0.09165, -0.2213, -0.9709, -0.07163, -0.1729, -0.9823, -0.1057, -0.2552, 0.9611, -0.09165, -0.2213, 0.9709, -0.1331, -0.1991, 0.9709, -0.1535, -0.2297, 0.9611, -0.04673, -0.2349, -0.9709, -0.05389, -0.2709, -0.9611, -0.1057, -0.2552, -0.9611, -0.09165, -0.2213, -0.9709, -1.676e-09, -0.1872, -0.9823, 4.754e-09, -0.2395, -0.9709, -0.04673, -0.2349, -0.9709, -0.03652, -0.1836, -0.9823, -0.05389, -0.2709, 0.9611, -0.04673, -0.2349, 0.9709, -0.09165, -0.2213, 0.9709, -0.1057, -0.2552, 0.9611, 4.754e-09, -0.2395, -0.9709, 5.337e-09, -0.2762, -0.9611, -0.05389, -0.2709, -0.9611, -0.04673, -0.2349, -0.9709, 0.03652, -0.1836, -0.9823, 0.04673, -0.2349, -0.9709, 4.754e-09, -0.2395, -0.9709, -1.676e-09, -0.1872, -0.9823, -2.965e-09, -0.2762, 0.9611, -4.754e-09, -0.2395, 0.9709, -0.04673, -0.2349, 0.9709, -0.05389, -0.2709, 0.9611, 0.04673, -0.2349, -0.9709, 0.05389, -0.2709, -0.9611, 5.337e-09, -0.2762, -0.9611, 4.754e-09, -0.2395, -0.9709, 0.07163, -0.1729, -0.9823, 0.09165, -0.2213, -0.9709, 0.04673, -0.2349, -0.9709, 0.03652, -0.1836, -0.9823, 0.05389, -0.2709, 0.9611, 0.04673, -0.2349, 0.9709, -4.754e-09, -0.2395, 0.9709, -2.965e-09, -0.2762, 0.9611, 0.09165, -0.2213, -0.9709, 0.1057, -0.2552, -0.9611, 0.05389, -0.2709, -0.9611, 0.04673, -0.2349, -0.9709, 0.104, -0.1556, -0.9823, 0.1331, -0.1991, -0.9709, 0.09165, -0.2213, -0.9709, 0.07163, -0.1729, -0.9823, 0.1057, -0.2552, 0.9611, 0.09165, -0.2213, 0.9709, 0.04673, -0.2349, 0.9709, 0.05389, -0.2709, 0.9611, 0.1331, -0.1991, -0.9709, 0.1535, -0.2297, -0.9611, 0.1057, -0.2552, -0.9611, 0.09165, -0.2213, -0.9709, 0.1324, -0.1324, -0.9823, 0.1694, -0.1694, -0.9709, 0.1331, -0.1991, -0.9709, 0.104, -0.1556, -0.9823, 0.1535, -0.2297, 0.9611, 0.1331, -0.1991, 0.9709, 0.09165, -0.2213, 0.9709, 0.1057, -0.2552, 0.9611, 0.1694, -0.1694, -0.9709, 0.1953, -0.1953, -0.9611, 0.1535, -0.2297, -0.9611, 0.1331, -0.1991, -0.9709, 0.1556, -0.104, -0.9823, 0.1991, -0.1331, -0.9709, 0.1694, -0.1694, -0.9709, 0.1324, -0.1324, -0.9823, 0.1953, -0.1953, 0.9611, 0.1694, -0.1694, 0.9709, 0.1331, -0.1991, 0.9709, 0.1535, -0.2297, 0.9611, 0.1991, -0.1331, -0.9709, 0.2297, -0.1535, -0.9611, 0.1953, -0.1953, -0.9611, 0.1694, -0.1694, -0.9709, 0.1729, -0.07163, -0.9823, 0.2213, -0.09165, -0.9709, 0.1991, -0.1331, -0.9709, 0.1556, -0.104, -0.9823, 0.2297, -0.1535, 0.9611, 0.1991, -0.1331, 0.9709, 0.1694, -0.1694, 0.9709, 0.1953, -0.1953, 0.9611, 0.2213, -0.09165, -0.9709, 0.2552, -0.1057, -0.9611, 0.2297, -0.1535, -0.9611, 0.1991, -0.1331, -0.9709, 0.1836, -0.03652, -0.9823, 0.2349, -0.04673, -0.9709, 0.2213, -0.09165, -0.9709, 0.1729, -0.07163, -0.9823, 0.2552, -0.1057, 0.9611, 0.2213, -0.09165, 0.9709, 0.1991, -0.1331, 0.9709, 0.2297, -0.1535, 0.9611, 0.2349, -0.04673, -0.9709, 0.2709, -0.05389, -0.9611, 0.2552, -0.1057, -0.9611, 0.2213, -0.09165, -0.9709, 0.1872, -1.117e-09, -0.9823, 0.2395, -1.783e-09, -0.9709, 0.2349, -0.04673, -0.9709, 0.1836, -0.03652, -0.9823, 0.2709, -0.05389, 0.9611, 0.2349, -0.04673, 0.9709, 0.2213, -0.09165, 0.9709, 0.2552, -0.1057, 0.9611, 0.2395, -1.783e-09, -0.9709, 0.2762, 0.0, -0.9611, 0.2709, -0.05389, -0.9611, 0.2349, -0.04673, -0.9709, 0.1836, 0.03652, -0.9823, 0.2349, 0.04673, -0.9709, 0.2395, -1.783e-09, -0.9709, 0.1872, -1.117e-09, -0.9823, 0.2762, 1.186e-09, 0.9611, 0.2395, -5.943e-10, 0.9709, 0.2349, -0.04673, 0.9709, 0.2709, -0.05389, 0.9611, 0.2349, 0.04673, -0.9709, 0.2709, 0.05389, -0.9611, 0.2762, 0.0, -0.9611, 0.2395, -1.783e-09, -0.9709, 0.1729, 0.07163, -0.9823, 0.2213, 0.09165, -0.9709, 0.2349, 0.04673, -0.9709, 0.1836, 0.03652, -0.9823, 0.2709, 0.05389, 0.9611, 0.2349, 0.04673, 0.9709, 0.2395, -5.943e-10, 0.9709, 0.2762, 1.186e-09, 0.9611, 0.2213, 0.09165, -0.9709, 0.2552, 0.1057, -0.9611, 0.2709, 0.05389, -0.9611, 0.2349, 0.04673, -0.9709, 0.1556, 0.104, -0.9823, 0.1991, 0.1331, -0.9709, 0.2213, 0.09165, -0.9709, 0.1729, 0.07163, -0.9823, 0.2552, 0.1057, 0.9611, 0.2213, 0.09165, 0.9709, 0.2349, 0.04673, 0.9709, 0.2709, 0.05389, 0.9611, 0.1991, 0.1331, -0.9709, 0.2297, 0.1535, -0.9611, 0.2552, 0.1057, -0.9611, 0.2213, 0.09165, -0.9709, 0.1324, 0.1324, -0.9823, 0.1694, 0.1694, -0.9709, 0.1991, 0.1331, -0.9709, 0.1556, 0.104, -0.9823, 0.2297, 0.1535, 0.9611, 0.1991, 0.1331, 0.9709, 0.2213, 0.09165, 0.9709, 0.2552, 0.1057, 0.9611, 0.1694, 0.1694, -0.9709, 0.1953, 0.1953, -0.9611, 0.2297, 0.1535, -0.9611, 0.1991, 0.1331, -0.9709, 0.104, 0.1556, -0.9823, 0.1331, 0.1991, -0.9709, 0.1694, 0.1694, -0.9709, 0.1324, 0.1324, -0.9823, 0.1953, 0.1953, 0.9611, 0.1694, 0.1694, 0.9709, 0.1991, 0.1331, 0.9709, 0.2297, 0.1535, 0.9611, 0.1331, 0.1991, -0.9709, 0.1535, 0.2297, -0.9611, 0.1953, 0.1953, -0.9611, 0.1694, 0.1694, -0.9709, 0.07163, 0.1729, -0.9823, 0.09165, 0.2213, -0.9709, 0.1331, 0.1991, -0.9709, 0.104, 0.1556, -0.9823, 0.1535, 0.2297, 0.9611, 0.1331, 0.1991, 0.9709, 0.1694, 0.1694, 0.9709, 0.1953, 0.1953, 0.9611, 0.09165, 0.2213, -0.9709, 0.1057, 0.2552, -0.9611, 0.1535, 0.2297, -0.9611, 0.1331, 0.1991, -0.9709, 0.03652, 0.1836, -0.9823, 0.04673, 0.2349, -0.9709, 0.09165, 0.2213, -0.9709, 0.07163, 0.1729, -0.9823, 0.1057, 0.2552, 0.9611, 0.09165, 0.2213, 0.9709, 0.1331, 0.1991, 0.9709, 0.1535, 0.2297, 0.9611, 0.04673, 0.2349, -0.9709, 0.05389, 0.2709, -0.9611, 0.1057, 0.2552, -0.9611, 0.09165, 0.2213, -0.9709, -1.117e-09, 0.1872, -0.9823, -1.07e-08, 0.2395, -0.9709, 0.04673, 0.2349, -0.9709, 0.03652, 0.1836, -0.9823, -0.04673, 0.2349, -0.9709, -0.05389, 0.2709, -0.9611, -8.896e-09, 0.2762, -0.9611, -1.07e-08, 0.2395, -0.9709, -0.05389, 0.2709, 0.9611, -0.04673, 0.2349, 0.9709, 0.0, 0.2395, 0.9709, 1.186e-09, 0.2762, 0.9611, -0.05389, 0.2709, 0.9611, 1.186e-09, 0.2762, 0.9611, 4.707e-09, 1.0, 7.531e-08, -0.1951, 0.9808, 0.0, -0.1951, 0.9808, 0.0, 4.707e-09, 1.0, 7.531e-08, -8.896e-09, 0.2762, -0.9611, -0.05389, 0.2709, -0.9611, -0.1057, 0.2552, 0.9611, -0.05389, 0.2709, 0.9611, -0.1951, 0.9808, 0.0, -0.3827, 0.9239, 0.0, -0.3827, 0.9239, 0.0, -0.1951, 0.9808, 0.0, -0.05389, 0.2709, -0.9611, -0.1057, 0.2552, -0.9611, -0.1535, 0.2297, 0.9611, -0.1057, 0.2552, 0.9611, -0.3827, 0.9239, 0.0, -0.5556, 0.8315, 0.0, -0.5556, 0.8315, 0.0, -0.3827, 0.9239, 0.0, -0.1057, 0.2552, -0.9611, -0.1535, 0.2297, -0.9611, -0.1953, 0.1953, 0.9611, -0.1535, 0.2297, 0.9611, -0.5556, 0.8315, 0.0, -0.7071, 0.7071, 0.0, -0.7071, 0.7071, 0.0, -0.5556, 0.8315, 0.0, -0.1535, 0.2297, -0.9611, -0.1953, 0.1953, -0.9611, -0.2297, 0.1535, 0.9611, -0.1953, 0.1953, 0.9611, -0.7071, 0.7071, 0.0, -0.8315, 0.5556, 0.0, -0.8315, 0.5556, 0.0, -0.7071, 0.7071, 0.0, -0.1953, 0.1953, -0.9611, -0.2297, 0.1535, -0.9611, -0.2552, 0.1057, 0.9611, -0.2297, 0.1535, 0.9611, -0.8315, 0.5556, 0.0, -0.9239, 0.3827, 0.0, -0.9239, 0.3827, 0.0, -0.8315, 0.5556, 0.0, -0.2297, 0.1535, -0.9611, -0.2552, 0.1057, -0.9611, -0.2709, 0.05389, 0.9611, -0.2552, 0.1057, 0.9611, -0.9239, 0.3827, 0.0, -0.9808, 0.1951, 0.0, -0.9808, 0.1951, 0.0, -0.9239, 0.3827, 0.0, -0.2552, 0.1057, -0.9611, -0.2709, 0.05389, -0.9611, -0.2762, -5.93e-10, 0.9611, -0.2709, 0.05389, 0.9611, -0.9808, 0.1951, 0.0, -1.0, 4.707e-09, 0.0, -1.0, 4.707e-09, 0.0, -0.9808, 0.1951, 0.0, -0.2709, 0.05389, -0.9611, -0.2762, 0.0, -0.9611, -0.2709, -0.05389, 0.9611, -0.2762, -5.93e-10, 0.9611, -1.0, 4.707e-09, 0.0, -0.9808, -0.1951, -7.531e-08, -0.9808, -0.1951, -7.531e-08, -1.0, 4.707e-09, 0.0, -0.2762, 0.0, -0.9611, -0.2709, -0.05389, -0.9611, -0.2552, -0.1057, 0.9611, -0.2709, -0.05389, 0.9611, -0.9808, -0.1951, -7.531e-08, -0.9239, -0.3827, 0.0, -0.9239, -0.3827, 0.0, -0.9808, -0.1951, -7.531e-08, -0.2709, -0.05389, -0.9611, -0.2552, -0.1057, -0.9611, -0.2297, -0.1535, 0.9611, -0.2552, -0.1057, 0.9611, -0.9239, -0.3827, 0.0, -0.8315, -0.5556, 0.0, -0.8315, -0.5556, 0.0, -0.9239, -0.3827, 0.0, -0.2552, -0.1057, -0.9611, -0.2297, -0.1535, -0.9611, -0.1953, -0.1953, 0.9611, -0.2297, -0.1535, 0.9611, -0.8315, -0.5556, 0.0, -0.7071, -0.7071, 0.0, -0.7071, -0.7071, 0.0, -0.8315, -0.5556, 0.0, -0.2297, -0.1535, -0.9611, -0.1953, -0.1953, -0.9611, -0.1535, -0.2297, 0.9611, -0.1953, -0.1953, 0.9611, -0.7071, -0.7071, 0.0, -0.5556, -0.8315, 0.0, -0.5556, -0.8315, 0.0, -0.7071, -0.7071, 0.0, -0.1953, -0.1953, -0.9611, -0.1535, -0.2297, -0.9611, -0.1057, -0.2552, 0.9611, -0.1535, -0.2297, 0.9611, -0.5556, -0.8315, 0.0, -0.3827, -0.9239, 0.0, -0.3827, -0.9239, 0.0, -0.5556, -0.8315, 0.0, -0.1535, -0.2297, -0.9611, -0.1057, -0.2552, -0.9611, -0.05389, -0.2709, 0.9611, -0.1057, -0.2552, 0.9611, -0.3827, -0.9239, 0.0, -0.1951, -0.9808, 0.0, -0.1951, -0.9808, 0.0, -0.3827, -0.9239, 0.0, -0.1057, -0.2552, -0.9611, -0.05389, -0.2709, -0.9611, -2.965e-09, -0.2762, 0.9611, -0.05389, -0.2709, 0.9611, -0.1951, -0.9808, 0.0, 4.707e-09, -1.0, 0.0, 4.707e-09, -1.0, 0.0, -0.1951, -0.9808, 0.0, -0.05389, -0.2709, -0.9611, 5.337e-09, -0.2762, -0.9611, 0.05389, -0.2709, 0.9611, -2.965e-09, -0.2762, 0.9611, 4.707e-09, -1.0, 0.0, 0.1951, -0.9808, 0.0, 0.1951, -0.9808, 0.0, 4.707e-09, -1.0, 0.0, 5.337e-09, -0.2762, -0.9611, 0.05389, -0.2709, -0.9611, 0.1057, -0.2552, 0.9611, 0.05389, -0.2709, 0.9611, 0.1951, -0.9808, 0.0, 0.3827, -0.9239, 0.0, 0.3827, -0.9239, 0.0, 0.1951, -0.9808, 0.0, 0.05389, -0.2709, -0.9611, 0.1057, -0.2552, -0.9611, 0.1535, -0.2297, 0.9611, 0.1057, -0.2552, 0.9611, 0.3827, -0.9239, 0.0, 0.5556, -0.8315, 0.0, 0.5556, -0.8315, 0.0, 0.3827, -0.9239, 0.0, 0.1057, -0.2552, -0.9611, 0.1535, -0.2297, -0.9611, 0.1953, -0.1953, 0.9611, 0.1535, -0.2297, 0.9611, 0.5556, -0.8315, 0.0, 0.7071, -0.7071, 0.0, 0.7071, -0.7071, 0.0, 0.5556, -0.8315, 0.0, 0.1535, -0.2297, -0.9611, 0.1953, -0.1953, -0.9611, 0.2297, -0.1535, 0.9611, 0.1953, -0.1953, 0.9611, 0.7071, -0.7071, 0.0, 0.8315, -0.5556, 0.0, 0.8315, -0.5556, 0.0, 0.7071, -0.7071, 0.0, 0.1953, -0.1953, -0.9611, 0.2297, -0.1535, -0.9611, 0.2552, -0.1057, 0.9611, 0.2297, -0.1535, 0.9611, 0.8315, -0.5556, 0.0, 0.9239, -0.3827, 0.0, 0.9239, -0.3827, 0.0, 0.8315, -0.5556, 0.0, 0.2297, -0.1535, -0.9611, 0.2552, -0.1057, -0.9611, 0.2709, -0.05389, 0.9611, 0.2552, -0.1057, 0.9611, 0.9239, -0.3827, 0.0, 0.9808, -0.1951, 0.0, 0.9808, -0.1951, 0.0, 0.9239, -0.3827, 0.0, 0.2552, -0.1057, -0.9611, 0.2709, -0.05389, -0.9611, 0.2762, 1.186e-09, 0.9611, 0.2709, -0.05389, 0.9611, 0.9808, -0.1951, 0.0, 1.0, 4.707e-09, 0.0, 1.0, 4.707e-09, 0.0, 0.9808, -0.1951, 0.0, 0.2709, -0.05389, -0.9611, 0.2762, 0.0, -0.9611, 0.2709, 0.05389, 0.9611, 0.2762, 1.186e-09, 0.9611, 1.0, 4.707e-09, 0.0, 0.9808, 0.1951, 0.0, 0.9808, 0.1951, 0.0, 1.0, 4.707e-09, 0.0, 0.2762, 0.0, -0.9611, 0.2709, 0.05389, -0.9611, 0.2552, 0.1057, 0.9611, 0.2709, 0.05389, 0.9611, 0.9808, 0.1951, 0.0, 0.9239, 0.3827, -7.531e-08, 0.9239, 0.3827, -7.531e-08, 0.9808, 0.1951, 0.0, 0.2709, 0.05389, -0.9611, 0.2552, 0.1057, -0.9611, 0.2297, 0.1535, 0.9611, 0.2552, 0.1057, 0.9611, 0.9239, 0.3827, -7.531e-08, 0.8315, 0.5556, 0.0, 0.8315, 0.5556, 0.0, 0.9239, 0.3827, -7.531e-08, 0.2552, 0.1057, -0.9611, 0.2297, 0.1535, -0.9611, 0.1953, 0.1953, 0.9611, 0.2297, 0.1535, 0.9611, 0.8315, 0.5556, 0.0, 0.7071, 0.7071, 0.0, 0.7071, 0.7071, 0.0, 0.8315, 0.5556, 0.0, 0.2297, 0.1535, -0.9611, 0.1953, 0.1953, -0.9611, 0.1535, 0.2297, 0.9611, 0.1953, 0.1953, 0.9611, 0.7071, 0.7071, 0.0, 0.5556, 0.8315, 0.0, 0.5556, 0.8315, 0.0, 0.7071, 0.7071, 0.0, 0.1953, 0.1953, -0.9611, 0.1535, 0.2297, -0.9611, 0.1057, 0.2552, 0.9611, 0.1535, 0.2297, 0.9611, 0.5556, 0.8315, 0.0, 0.3827, 0.9239, 0.0, 0.3827, 0.9239, 0.0, 0.5556, 0.8315, 0.0, 0.1535, 0.2297, -0.9611, 0.1057, 0.2552, -0.9611, 0.05389, 0.2709, 0.9611, 0.1057, 0.2552, 0.9611, 0.3827, 0.9239, 0.0, 0.1951, 0.9808, 0.0, 0.1951, 0.9808, 0.0, 0.3827, 0.9239, 0.0, 0.1057, 0.2552, -0.9611, 0.05389, 0.2709, -0.9611, 1.186e-09, 0.2762, 0.9611, 0.05389, 0.2709, 0.9611, 0.1951, 0.9808, 0.0, 4.707e-09, 1.0, 7.531e-08, 4.707e-09, 1.0, 7.531e-08, 0.1951, 0.9808, 0.0, 0.05389, 0.2709, -0.9611, -8.896e-09, 0.2762, -0.9611, -1.07e-08, 0.2395, -0.9709, -8.896e-09, 0.2762, -0.9611, 0.05389, 0.2709, -0.9611, 0.04673, 0.2349, -0.9709])] * 3)])
me_plane = bpy.data.meshes.new('Plane')
me_plane.from_pydata([(-1.0, -1.0, 0.0), (1.0, -1.0, 0.0), (-1.0, 1.0, 0.0), (1.0, 1.0, 0.0)], [], [(0, 1, 3, 2)])
_uv = me_plane.uv_layers.new(name='UVMap')
_uv.uv.foreach_set('vector', [0.0, 0.0, 1.0, 0.0, 1.0, 1.0, 0.0, 1.0])
me_plane.materials.append(mat_material_001)
me_plane.update()

# ---- objects
ob_slashmesh = bpy.data.objects.new('SlashMesh', me_cylinder_001)
ob_plane = bpy.data.objects.new('Plane', me_plane)

# ---- transforms, parenting, visibility, modifiers, constraints
ob_slashmesh.location = (0.0, 0.0, 0.0)
ob_slashmesh.rotation_euler = (-1.629e-07, 0.0, 0.0)
ob_slashmesh.color = (0.8, 0.8, 0.8, 1.0)
_m = ob_slashmesh.modifiers.new('Smooth by Angle', 'NODES')
_m.node_group = ng_smooth_by_angle
_m.use_pin_to_last = True
_m.show_group_selector = False
ob_plane.location = (-4.496, 0.0, 0.0)

# ---- collection membership
col_collection.objects.link(ob_slashmesh)
col_collection.objects.link(ob_plane)

# ---- scene / render settings (as saved in the file)
scene.frame_start = 1; scene.frame_end = 250; scene.frame_set(1)
scene.render.engine = 'CYCLES'
bpy.context.view_layer.update()

# ---- added for rendering (the .blend has no active camera and no usable light): camera, sun
cam_auto = bpy.data.cameras.new('AutoCamera')
cam_auto.lens = 50.0
cam_auto.sensor_width = 36.0
cam_auto.clip_end = 1000.0
ob_auto_camera = bpy.data.objects.new('AutoCamera', cam_auto)
scene.collection.objects.link(ob_auto_camera)
ob_auto_camera.location = (6.20156, -9.52004, 6.34669)
ob_auto_camera.rotation_euler = (1.09748, -7.21219e-08, 0.694738)
scene.camera = ob_auto_camera
light_auto_sun = bpy.data.lights.new('AutoSun', 'SUN')
light_auto_sun.energy = 3.0
light_auto_sun.angle = 0.0523599
ob_auto_sun = bpy.data.objects.new('AutoSun', light_auto_sun)
scene.collection.objects.link(ob_auto_sun)
ob_auto_sun.rotation_euler = (0.872665, 0.174533, 0.523599)
bpy.context.view_layer.update()
